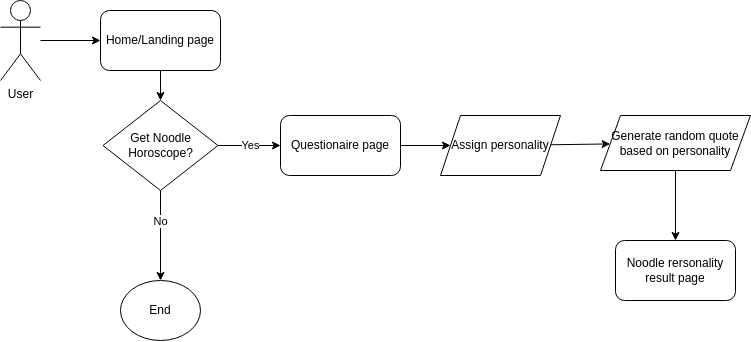

The diagram above was exported from draw.io. Its source (the exported page's mxGraphModel, read from the mxfile embedded in the PNG):
<mxGraphModel dx="814" dy="601" grid="1" gridSize="10" guides="1" tooltips="1" connect="1" arrows="1" fold="1" page="1" pageScale="1" pageWidth="850" pageHeight="1100" math="0" shadow="0">
  <root>
    <mxCell id="0" />
    <mxCell id="1" parent="0" />
    <mxCell id="4" style="edgeStyle=none;html=1;" edge="1" parent="1" source="2" target="3">
      <mxGeometry relative="1" as="geometry" />
    </mxCell>
    <mxCell id="2" value="User" style="shape=umlActor;verticalLabelPosition=bottom;verticalAlign=top;html=1;outlineConnect=0;" vertex="1" parent="1">
      <mxGeometry x="40" y="40" width="40" height="80" as="geometry" />
    </mxCell>
    <mxCell id="9" style="edgeStyle=none;html=1;entryX=0.5;entryY=0;entryDx=0;entryDy=0;" edge="1" parent="1" source="3" target="10">
      <mxGeometry relative="1" as="geometry">
        <mxPoint x="330" y="80" as="targetPoint" />
      </mxGeometry>
    </mxCell>
    <mxCell id="3" value="Home/Landing page" style="rounded=1;whiteSpace=wrap;html=1;" vertex="1" parent="1">
      <mxGeometry x="140" y="50" width="120" height="60" as="geometry" />
    </mxCell>
    <mxCell id="49" style="edgeStyle=none;html=1;" edge="1" parent="1" source="5" target="48">
      <mxGeometry relative="1" as="geometry" />
    </mxCell>
    <mxCell id="5" value="Questionaire page" style="rounded=1;whiteSpace=wrap;html=1;" vertex="1" parent="1">
      <mxGeometry x="320" y="155" width="120" height="60" as="geometry" />
    </mxCell>
    <mxCell id="13" style="edgeStyle=none;html=1;" edge="1" parent="1" source="10" target="11">
      <mxGeometry relative="1" as="geometry" />
    </mxCell>
    <mxCell id="14" value="No" style="edgeLabel;html=1;align=center;verticalAlign=middle;resizable=0;points=[];" vertex="1" connectable="0" parent="13">
      <mxGeometry x="-0.5241" y="-2" relative="1" as="geometry">
        <mxPoint x="2" y="9" as="offset" />
      </mxGeometry>
    </mxCell>
    <mxCell id="15" style="edgeStyle=none;html=1;" edge="1" parent="1" source="10" target="5">
      <mxGeometry relative="1" as="geometry" />
    </mxCell>
    <mxCell id="16" value="Yes" style="edgeLabel;html=1;align=center;verticalAlign=middle;resizable=0;points=[];" vertex="1" connectable="0" parent="15">
      <mxGeometry x="-0.4411" y="-1" relative="1" as="geometry">
        <mxPoint x="15" y="-1" as="offset" />
      </mxGeometry>
    </mxCell>
    <mxCell id="10" value="Get Noodle Horoscope?" style="rhombus;whiteSpace=wrap;html=1;" vertex="1" parent="1">
      <mxGeometry x="142.5" y="140" width="115" height="90" as="geometry" />
    </mxCell>
    <mxCell id="11" value="End" style="ellipse;whiteSpace=wrap;html=1;" vertex="1" parent="1">
      <mxGeometry x="160" y="320" width="80" height="60" as="geometry" />
    </mxCell>
    <mxCell id="17" value="Noodle rersonality result page" style="rounded=1;whiteSpace=wrap;html=1;" vertex="1" parent="1">
      <mxGeometry x="655" y="280" width="120" height="60" as="geometry" />
    </mxCell>
    <mxCell id="51" style="edgeStyle=none;html=1;" edge="1" parent="1" source="48" target="50">
      <mxGeometry relative="1" as="geometry" />
    </mxCell>
    <mxCell id="48" value="Assign personality" style="shape=parallelogram;perimeter=parallelogramPerimeter;whiteSpace=wrap;html=1;fixedSize=1;" vertex="1" parent="1">
      <mxGeometry x="480" y="155" width="120" height="60" as="geometry" />
    </mxCell>
    <mxCell id="52" style="edgeStyle=none;html=1;" edge="1" parent="1" source="50" target="17">
      <mxGeometry relative="1" as="geometry" />
    </mxCell>
    <mxCell id="50" value="Generate random quote based on personality" style="shape=parallelogram;perimeter=parallelogramPerimeter;whiteSpace=wrap;html=1;fixedSize=1;" vertex="1" parent="1">
      <mxGeometry x="640" y="155" width="150" height="55" as="geometry" />
    </mxCell>
  </root>
</mxGraphModel>